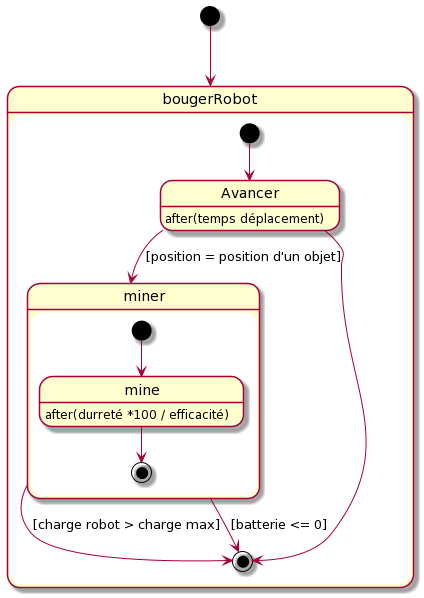

The diagram above was rendered by PlantUML. Its source (embedded in the PNG):
@startuml
[*] --> bougerRobot 
state bougerRobot {
state Avancer: after(temps déplacement)
[*] --> Avancer
Avancer --> miner : [position = position d'un objet]
Avancer --> [*]
state miner {
[*] --> mine 
mine : after(durreté *100 / efficacité)
mine --> [*]
}
miner -> [*] : [charge robot > charge max]
miner --> [*] : [batterie <= 0]
}
@enduml